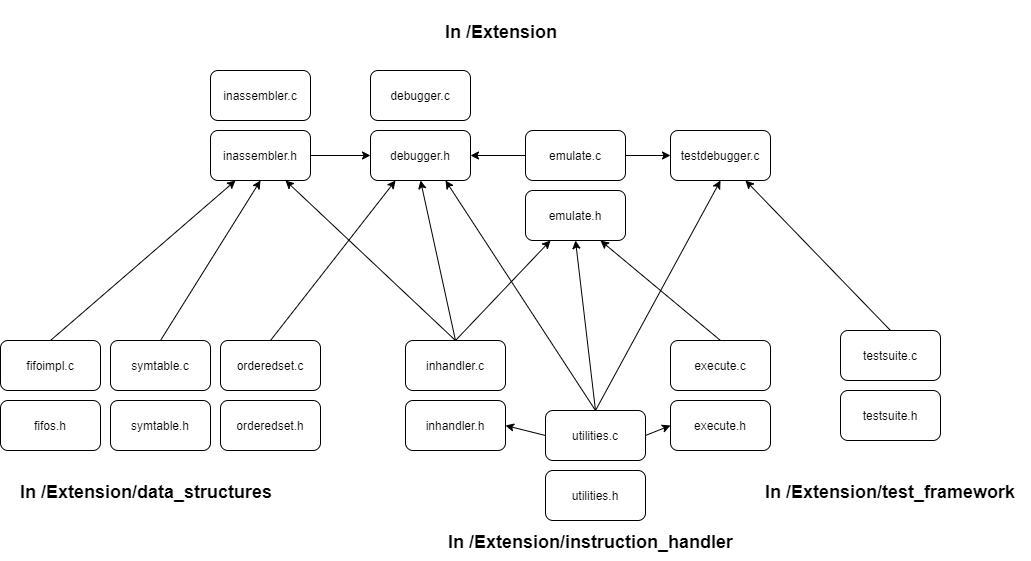

The diagram above was exported from draw.io. Its source (the exported page's mxGraphModel, read from the mxfile embedded in the PNG):
<mxGraphModel dx="2354" dy="1744" grid="1" gridSize="10" guides="1" tooltips="1" connect="1" arrows="1" fold="1" page="1" pageScale="1" pageWidth="850" pageHeight="1100" math="0" shadow="0">
  <root>
    <mxCell id="0" />
    <mxCell id="1" parent="0" />
    <mxCell id="lC8hzrL6Nq4yCY8dzJTQ-1" value="debugger.h" style="rounded=1;whiteSpace=wrap;html=1;" parent="1" vertex="1">
      <mxGeometry x="220" y="80" width="100" height="50" as="geometry" />
    </mxCell>
    <mxCell id="lC8hzrL6Nq4yCY8dzJTQ-3" value="testdebugger.c" style="rounded=1;whiteSpace=wrap;html=1;" parent="1" vertex="1">
      <mxGeometry x="520" y="80" width="100" height="50" as="geometry" />
    </mxCell>
    <mxCell id="lC8hzrL6Nq4yCY8dzJTQ-4" value="utilities.c" style="rounded=1;whiteSpace=wrap;html=1;" parent="1" vertex="1">
      <mxGeometry x="395" y="360" width="100" height="50" as="geometry" />
    </mxCell>
    <mxCell id="lC8hzrL6Nq4yCY8dzJTQ-5" value="" style="endArrow=classic;html=1;exitX=0.5;exitY=0;exitDx=0;exitDy=0;entryX=0.75;entryY=1;entryDx=0;entryDy=0;" parent="1" source="lC8hzrL6Nq4yCY8dzJTQ-4" target="lC8hzrL6Nq4yCY8dzJTQ-1" edge="1">
      <mxGeometry width="50" height="50" relative="1" as="geometry">
        <mxPoint x="320" y="250" as="sourcePoint" />
        <mxPoint x="370" y="200" as="targetPoint" />
      </mxGeometry>
    </mxCell>
    <mxCell id="lC8hzrL6Nq4yCY8dzJTQ-6" value="" style="endArrow=classic;html=1;exitX=0.5;exitY=0;exitDx=0;exitDy=0;entryX=0.5;entryY=1;entryDx=0;entryDy=0;" parent="1" source="lC8hzrL6Nq4yCY8dzJTQ-4" target="lC8hzrL6Nq4yCY8dzJTQ-3" edge="1">
      <mxGeometry width="50" height="50" relative="1" as="geometry">
        <mxPoint x="400" y="300" as="sourcePoint" />
        <mxPoint x="280" y="140" as="targetPoint" />
      </mxGeometry>
    </mxCell>
    <mxCell id="lC8hzrL6Nq4yCY8dzJTQ-7" value="emulate.h" style="rounded=1;whiteSpace=wrap;html=1;" parent="1" vertex="1">
      <mxGeometry x="375" y="140" width="100" height="50" as="geometry" />
    </mxCell>
    <mxCell id="lC8hzrL6Nq4yCY8dzJTQ-8" value="" style="endArrow=classic;html=1;exitX=0;exitY=0.5;exitDx=0;exitDy=0;entryX=1;entryY=0.5;entryDx=0;entryDy=0;" parent="1" source="P-hatCKQLVMmaClGaCbI-14" target="lC8hzrL6Nq4yCY8dzJTQ-1" edge="1">
      <mxGeometry width="50" height="50" relative="1" as="geometry">
        <mxPoint x="200" y="200" as="sourcePoint" />
        <mxPoint x="270" y="130" as="targetPoint" />
      </mxGeometry>
    </mxCell>
    <mxCell id="lC8hzrL6Nq4yCY8dzJTQ-9" value="" style="endArrow=classic;html=1;exitX=1;exitY=0.5;exitDx=0;exitDy=0;entryX=0;entryY=0.5;entryDx=0;entryDy=0;" parent="1" source="P-hatCKQLVMmaClGaCbI-14" target="lC8hzrL6Nq4yCY8dzJTQ-3" edge="1">
      <mxGeometry width="50" height="50" relative="1" as="geometry">
        <mxPoint x="230" y="200" as="sourcePoint" />
        <mxPoint x="255" y="140" as="targetPoint" />
      </mxGeometry>
    </mxCell>
    <mxCell id="lC8hzrL6Nq4yCY8dzJTQ-11" value="inhandler.c" style="rounded=1;whiteSpace=wrap;html=1;" parent="1" vertex="1">
      <mxGeometry x="255" y="290" width="100" height="50" as="geometry" />
    </mxCell>
    <mxCell id="lC8hzrL6Nq4yCY8dzJTQ-12" value="inassembler.c" style="rounded=1;whiteSpace=wrap;html=1;" parent="1" vertex="1">
      <mxGeometry x="60" y="20" width="100" height="50" as="geometry" />
    </mxCell>
    <mxCell id="lC8hzrL6Nq4yCY8dzJTQ-14" value="" style="endArrow=classic;html=1;exitX=0.5;exitY=0;exitDx=0;exitDy=0;entryX=0.5;entryY=1;entryDx=0;entryDy=0;" parent="1" source="lC8hzrL6Nq4yCY8dzJTQ-11" target="lC8hzrL6Nq4yCY8dzJTQ-1" edge="1">
      <mxGeometry width="50" height="50" relative="1" as="geometry">
        <mxPoint x="555" y="290" as="sourcePoint" />
        <mxPoint x="500" y="130" as="targetPoint" />
      </mxGeometry>
    </mxCell>
    <mxCell id="lC8hzrL6Nq4yCY8dzJTQ-15" value="" style="endArrow=classic;html=1;exitX=0.5;exitY=0;exitDx=0;exitDy=0;entryX=0.5;entryY=1;entryDx=0;entryDy=0;" parent="1" source="lC8hzrL6Nq4yCY8dzJTQ-4" target="lC8hzrL6Nq4yCY8dzJTQ-7" edge="1">
      <mxGeometry width="50" height="50" relative="1" as="geometry">
        <mxPoint x="445" y="290" as="sourcePoint" />
        <mxPoint x="290" y="130" as="targetPoint" />
      </mxGeometry>
    </mxCell>
    <mxCell id="lC8hzrL6Nq4yCY8dzJTQ-16" value="" style="endArrow=classic;html=1;exitX=0.5;exitY=0;exitDx=0;exitDy=0;entryX=0.25;entryY=1;entryDx=0;entryDy=0;" parent="1" target="lC8hzrL6Nq4yCY8dzJTQ-7" edge="1" source="lC8hzrL6Nq4yCY8dzJTQ-11">
      <mxGeometry width="50" height="50" relative="1" as="geometry">
        <mxPoint x="549.5" y="290" as="sourcePoint" />
        <mxPoint x="430" y="140" as="targetPoint" />
      </mxGeometry>
    </mxCell>
    <mxCell id="P-hatCKQLVMmaClGaCbI-1" value="execute.c" style="rounded=1;whiteSpace=wrap;html=1;" vertex="1" parent="1">
      <mxGeometry x="520" y="290" width="100" height="50" as="geometry" />
    </mxCell>
    <mxCell id="P-hatCKQLVMmaClGaCbI-2" value="" style="endArrow=classic;html=1;exitX=0.5;exitY=0;exitDx=0;exitDy=0;entryX=0.75;entryY=1;entryDx=0;entryDy=0;" edge="1" parent="1" source="P-hatCKQLVMmaClGaCbI-1" target="lC8hzrL6Nq4yCY8dzJTQ-7">
      <mxGeometry width="50" height="50" relative="1" as="geometry">
        <mxPoint x="650" y="260" as="sourcePoint" />
        <mxPoint x="700" y="210" as="targetPoint" />
      </mxGeometry>
    </mxCell>
    <mxCell id="P-hatCKQLVMmaClGaCbI-3" value="" style="endArrow=classic;html=1;exitX=1;exitY=0.5;exitDx=0;exitDy=0;entryX=0;entryY=0.5;entryDx=0;entryDy=0;" edge="1" parent="1" source="P-hatCKQLVMmaClGaCbI-30" target="lC8hzrL6Nq4yCY8dzJTQ-1">
      <mxGeometry width="50" height="50" relative="1" as="geometry">
        <mxPoint x="435" y="300" as="sourcePoint" />
        <mxPoint x="280" y="140" as="targetPoint" />
      </mxGeometry>
    </mxCell>
    <mxCell id="P-hatCKQLVMmaClGaCbI-5" value="&lt;h1&gt;&lt;font style=&quot;font-size: 18px&quot;&gt;In /Extension&lt;/font&gt;&lt;/h1&gt;" style="text;html=1;strokeColor=none;fillColor=none;spacing=5;spacingTop=-20;whiteSpace=wrap;overflow=hidden;rounded=0;" vertex="1" parent="1">
      <mxGeometry x="290" y="-40" width="130" height="40" as="geometry" />
    </mxCell>
    <mxCell id="P-hatCKQLVMmaClGaCbI-6" value="" style="endArrow=classic;html=1;exitX=1;exitY=0.5;exitDx=0;exitDy=0;entryX=0;entryY=0.5;entryDx=0;entryDy=0;" edge="1" parent="1" source="lC8hzrL6Nq4yCY8dzJTQ-4" target="P-hatCKQLVMmaClGaCbI-11">
      <mxGeometry width="50" height="50" relative="1" as="geometry">
        <mxPoint x="555" y="420" as="sourcePoint" />
        <mxPoint x="605" y="370" as="targetPoint" />
      </mxGeometry>
    </mxCell>
    <mxCell id="P-hatCKQLVMmaClGaCbI-7" value="" style="endArrow=classic;html=1;exitX=0;exitY=0.5;exitDx=0;exitDy=0;entryX=1;entryY=0.5;entryDx=0;entryDy=0;" edge="1" parent="1" source="lC8hzrL6Nq4yCY8dzJTQ-4" target="P-hatCKQLVMmaClGaCbI-13">
      <mxGeometry width="50" height="50" relative="1" as="geometry">
        <mxPoint x="315" y="400" as="sourcePoint" />
        <mxPoint x="365" y="350" as="targetPoint" />
      </mxGeometry>
    </mxCell>
    <mxCell id="P-hatCKQLVMmaClGaCbI-8" value="&lt;h1&gt;&lt;font style=&quot;font-size: 18px&quot;&gt;In /Extension/instruction_handler&lt;/font&gt;&lt;/h1&gt;" style="text;html=1;strokeColor=none;fillColor=none;spacing=5;spacingTop=-20;whiteSpace=wrap;overflow=hidden;rounded=0;" vertex="1" parent="1">
      <mxGeometry x="292.5" y="470" width="305" height="40" as="geometry" />
    </mxCell>
    <mxCell id="P-hatCKQLVMmaClGaCbI-9" value="orderedset.c" style="rounded=1;whiteSpace=wrap;html=1;" vertex="1" parent="1">
      <mxGeometry x="70" y="290" width="100" height="50" as="geometry" />
    </mxCell>
    <mxCell id="P-hatCKQLVMmaClGaCbI-10" value="utilities.h" style="rounded=1;whiteSpace=wrap;html=1;" vertex="1" parent="1">
      <mxGeometry x="395" y="420" width="100" height="50" as="geometry" />
    </mxCell>
    <mxCell id="P-hatCKQLVMmaClGaCbI-11" value="execute.h" style="rounded=1;whiteSpace=wrap;html=1;" vertex="1" parent="1">
      <mxGeometry x="520" y="350" width="100" height="50" as="geometry" />
    </mxCell>
    <mxCell id="P-hatCKQLVMmaClGaCbI-13" value="inhandler.h" style="rounded=1;whiteSpace=wrap;html=1;" vertex="1" parent="1">
      <mxGeometry x="255" y="350" width="100" height="50" as="geometry" />
    </mxCell>
    <mxCell id="P-hatCKQLVMmaClGaCbI-14" value="emulate.c" style="rounded=1;whiteSpace=wrap;html=1;" vertex="1" parent="1">
      <mxGeometry x="375" y="80" width="100" height="50" as="geometry" />
    </mxCell>
    <mxCell id="P-hatCKQLVMmaClGaCbI-15" value="debugger.c" style="rounded=1;whiteSpace=wrap;html=1;" vertex="1" parent="1">
      <mxGeometry x="220" y="20" width="100" height="50" as="geometry" />
    </mxCell>
    <mxCell id="P-hatCKQLVMmaClGaCbI-16" value="testsuite.c" style="rounded=1;whiteSpace=wrap;html=1;" vertex="1" parent="1">
      <mxGeometry x="690" y="280" width="100" height="50" as="geometry" />
    </mxCell>
    <mxCell id="P-hatCKQLVMmaClGaCbI-17" value="testsuite.h" style="rounded=1;whiteSpace=wrap;html=1;" vertex="1" parent="1">
      <mxGeometry x="690" y="340" width="100" height="50" as="geometry" />
    </mxCell>
    <mxCell id="P-hatCKQLVMmaClGaCbI-18" value="&lt;h1&gt;&lt;font style=&quot;font-size: 18px&quot;&gt;In /Extension/test_framework&lt;/font&gt;&lt;/h1&gt;" style="text;html=1;strokeColor=none;fillColor=none;spacing=5;spacingTop=-20;whiteSpace=wrap;overflow=hidden;rounded=0;" vertex="1" parent="1">
      <mxGeometry x="610" y="420" width="270" height="40" as="geometry" />
    </mxCell>
    <mxCell id="P-hatCKQLVMmaClGaCbI-19" value="" style="endArrow=classic;html=1;exitX=0.5;exitY=0;exitDx=0;exitDy=0;entryX=0.75;entryY=1;entryDx=0;entryDy=0;" edge="1" parent="1" source="P-hatCKQLVMmaClGaCbI-16" target="lC8hzrL6Nq4yCY8dzJTQ-3">
      <mxGeometry width="50" height="50" relative="1" as="geometry">
        <mxPoint x="770" y="250" as="sourcePoint" />
        <mxPoint x="820" y="200" as="targetPoint" />
      </mxGeometry>
    </mxCell>
    <mxCell id="P-hatCKQLVMmaClGaCbI-20" value="" style="endArrow=classic;html=1;exitX=0.5;exitY=0;exitDx=0;exitDy=0;entryX=0.25;entryY=1;entryDx=0;entryDy=0;" edge="1" parent="1" source="P-hatCKQLVMmaClGaCbI-9" target="lC8hzrL6Nq4yCY8dzJTQ-1">
      <mxGeometry width="50" height="50" relative="1" as="geometry">
        <mxPoint x="170" y="260" as="sourcePoint" />
        <mxPoint x="220" y="210" as="targetPoint" />
      </mxGeometry>
    </mxCell>
    <mxCell id="P-hatCKQLVMmaClGaCbI-21" value="orderedset.h" style="rounded=1;whiteSpace=wrap;html=1;" vertex="1" parent="1">
      <mxGeometry x="70" y="350" width="100" height="50" as="geometry" />
    </mxCell>
    <mxCell id="P-hatCKQLVMmaClGaCbI-22" value="" style="endArrow=classic;html=1;exitX=0.5;exitY=0;exitDx=0;exitDy=0;entryX=0.75;entryY=1;entryDx=0;entryDy=0;" edge="1" parent="1" source="lC8hzrL6Nq4yCY8dzJTQ-11" target="P-hatCKQLVMmaClGaCbI-30">
      <mxGeometry width="50" height="50" relative="1" as="geometry">
        <mxPoint x="240" y="250" as="sourcePoint" />
        <mxPoint x="290" y="200" as="targetPoint" />
      </mxGeometry>
    </mxCell>
    <mxCell id="P-hatCKQLVMmaClGaCbI-23" value="symtable.c" style="rounded=1;whiteSpace=wrap;html=1;" vertex="1" parent="1">
      <mxGeometry x="-40" y="290" width="100" height="50" as="geometry" />
    </mxCell>
    <mxCell id="P-hatCKQLVMmaClGaCbI-24" value="symtable.h" style="rounded=1;whiteSpace=wrap;html=1;" vertex="1" parent="1">
      <mxGeometry x="-40" y="350" width="100" height="50" as="geometry" />
    </mxCell>
    <mxCell id="P-hatCKQLVMmaClGaCbI-25" value="fifoimpl.c" style="rounded=1;whiteSpace=wrap;html=1;" vertex="1" parent="1">
      <mxGeometry x="-150" y="290" width="100" height="50" as="geometry" />
    </mxCell>
    <mxCell id="P-hatCKQLVMmaClGaCbI-26" value="fifos.h" style="rounded=1;whiteSpace=wrap;html=1;" vertex="1" parent="1">
      <mxGeometry x="-150" y="350" width="100" height="50" as="geometry" />
    </mxCell>
    <mxCell id="P-hatCKQLVMmaClGaCbI-27" value="" style="endArrow=classic;html=1;exitX=0.5;exitY=0;exitDx=0;exitDy=0;entryX=0.5;entryY=1;entryDx=0;entryDy=0;" edge="1" parent="1" source="P-hatCKQLVMmaClGaCbI-23" target="P-hatCKQLVMmaClGaCbI-30">
      <mxGeometry width="50" height="50" relative="1" as="geometry">
        <mxPoint y="280" as="sourcePoint" />
        <mxPoint x="50" y="230" as="targetPoint" />
      </mxGeometry>
    </mxCell>
    <mxCell id="P-hatCKQLVMmaClGaCbI-28" value="" style="endArrow=classic;html=1;entryX=0.25;entryY=1;entryDx=0;entryDy=0;" edge="1" parent="1" target="P-hatCKQLVMmaClGaCbI-30">
      <mxGeometry width="50" height="50" relative="1" as="geometry">
        <mxPoint x="-100" y="290" as="sourcePoint" />
        <mxPoint x="-50" y="240" as="targetPoint" />
      </mxGeometry>
    </mxCell>
    <mxCell id="P-hatCKQLVMmaClGaCbI-29" value="&lt;h1&gt;&lt;font style=&quot;font-size: 18px&quot;&gt;In /Extension/data_structures&lt;/font&gt;&lt;/h1&gt;" style="text;html=1;strokeColor=none;fillColor=none;spacing=5;spacingTop=-20;whiteSpace=wrap;overflow=hidden;rounded=0;" vertex="1" parent="1">
      <mxGeometry x="-135" y="420" width="305" height="40" as="geometry" />
    </mxCell>
    <mxCell id="P-hatCKQLVMmaClGaCbI-30" value="inassembler.h" style="rounded=1;whiteSpace=wrap;html=1;" vertex="1" parent="1">
      <mxGeometry x="60" y="80" width="100" height="50" as="geometry" />
    </mxCell>
  </root>
</mxGraphModel>